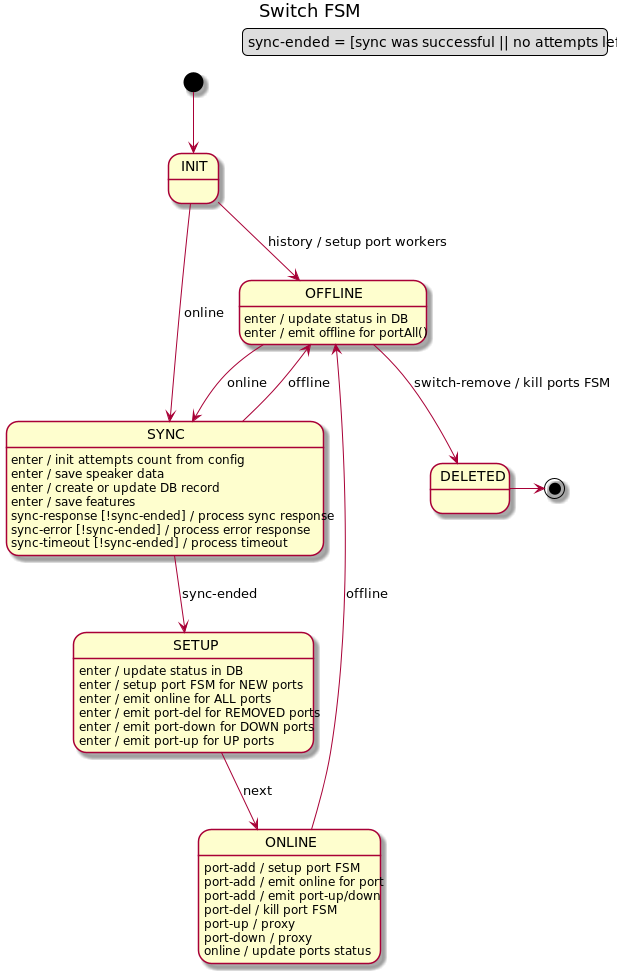

The diagram above was rendered by PlantUML. Its source (embedded in the PNG):
@startuml
title Switch FSM

legend top right
    sync-ended = [sync was successful || no attempts left]
endlegend

[*] --> INIT

INIT --> OFFLINE : history / setup port workers
INIT --> SYNC : online

SYNC : enter / init attempts count from config
SYNC : enter / save speaker data
SYNC : enter / create or update DB record
SYNC : enter / save features
SYNC : sync-response [!sync-ended] / process sync response
SYNC : sync-error [!sync-ended] / process error response
SYNC : sync-timeout [!sync-ended] / process timeout
SYNC --> SETUP : sync-ended
SYNC --> OFFLINE : offline

SETUP : enter / update status in DB
SETUP : enter / setup port FSM for NEW ports
SETUP : enter / emit online for ALL ports
SETUP : enter / emit port-del for REMOVED ports
SETUP : enter / emit port-down for DOWN ports
SETUP : enter / emit port-up for UP ports
SETUP --> ONLINE : next

ONLINE : port-add / setup port FSM
ONLINE : port-add / emit online for port
ONLINE : port-add / emit port-up/down
ONLINE : port-del / kill port FSM
ONLINE : port-up / proxy
ONLINE : port-down / proxy
ONLINE : online / update ports status
ONLINE --> OFFLINE : offline

OFFLINE : enter / update status in DB
OFFLINE : enter / emit offline for portAll()
OFFLINE --> SYNC : online
OFFLINE --> DELETED: switch-remove / kill ports FSM
DELETED -> [*]

@enduml